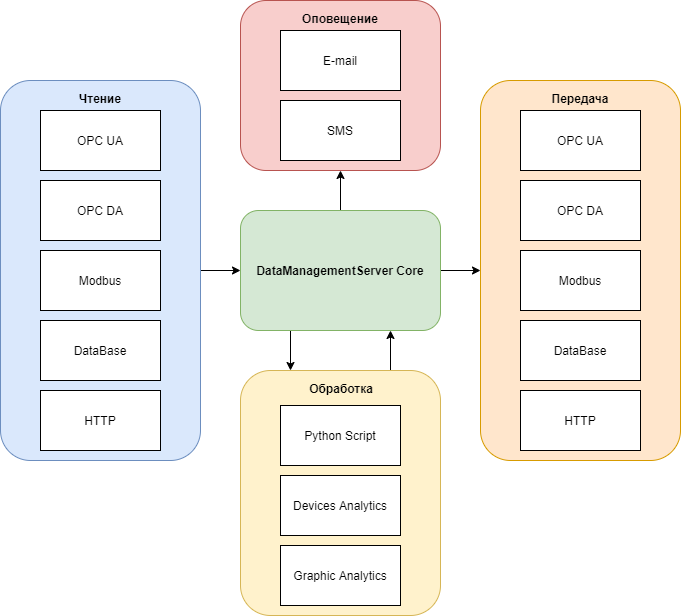

The diagram above was exported from draw.io. Its source (the exported page's mxGraphModel, read from the mxfile embedded in the PNG):
<mxGraphModel dx="1422" dy="822" grid="1" gridSize="10" guides="1" tooltips="1" connect="1" arrows="1" fold="1" page="1" pageScale="1" pageWidth="827" pageHeight="1169" math="0" shadow="0">
  <root>
    <mxCell id="0" />
    <mxCell id="1" parent="0" />
    <mxCell id="dvbSER2NigTGoe22fR8v-39" style="edgeStyle=orthogonalEdgeStyle;rounded=0;orthogonalLoop=1;jettySize=auto;html=1;exitX=1;exitY=0.5;exitDx=0;exitDy=0;entryX=0;entryY=0.5;entryDx=0;entryDy=0;" edge="1" parent="1" source="dvbSER2NigTGoe22fR8v-1" target="dvbSER2NigTGoe22fR8v-18">
      <mxGeometry relative="1" as="geometry" />
    </mxCell>
    <mxCell id="dvbSER2NigTGoe22fR8v-40" style="edgeStyle=orthogonalEdgeStyle;rounded=0;orthogonalLoop=1;jettySize=auto;html=1;exitX=0.25;exitY=1;exitDx=0;exitDy=0;entryX=0.25;entryY=0;entryDx=0;entryDy=0;" edge="1" parent="1" source="dvbSER2NigTGoe22fR8v-1" target="dvbSER2NigTGoe22fR8v-3">
      <mxGeometry relative="1" as="geometry" />
    </mxCell>
    <mxCell id="dvbSER2NigTGoe22fR8v-42" style="edgeStyle=orthogonalEdgeStyle;rounded=0;orthogonalLoop=1;jettySize=auto;html=1;exitX=0.5;exitY=0;exitDx=0;exitDy=0;entryX=0.5;entryY=1;entryDx=0;entryDy=0;" edge="1" parent="1" source="dvbSER2NigTGoe22fR8v-1" target="dvbSER2NigTGoe22fR8v-29">
      <mxGeometry relative="1" as="geometry" />
    </mxCell>
    <mxCell id="dvbSER2NigTGoe22fR8v-1" value="DataManagementServer Core" style="rounded=1;whiteSpace=wrap;html=1;fillColor=#d5e8d4;strokeColor=#82b366;fontStyle=1" vertex="1" parent="1">
      <mxGeometry x="320" y="320" width="200" height="120" as="geometry" />
    </mxCell>
    <mxCell id="dvbSER2NigTGoe22fR8v-41" style="edgeStyle=orthogonalEdgeStyle;rounded=0;orthogonalLoop=1;jettySize=auto;html=1;exitX=0.75;exitY=0;exitDx=0;exitDy=0;entryX=0.75;entryY=1;entryDx=0;entryDy=0;" edge="1" parent="1" source="dvbSER2NigTGoe22fR8v-3" target="dvbSER2NigTGoe22fR8v-1">
      <mxGeometry relative="1" as="geometry" />
    </mxCell>
    <mxCell id="dvbSER2NigTGoe22fR8v-3" value="" style="rounded=1;whiteSpace=wrap;html=1;fillColor=#fff2cc;strokeColor=#d6b656;" vertex="1" parent="1">
      <mxGeometry x="320" y="480" width="200" height="245" as="geometry" />
    </mxCell>
    <mxCell id="dvbSER2NigTGoe22fR8v-4" value="Python Script" style="rounded=0;whiteSpace=wrap;html=1;" vertex="1" parent="1">
      <mxGeometry x="360" y="515" width="120" height="60" as="geometry" />
    </mxCell>
    <mxCell id="dvbSER2NigTGoe22fR8v-7" value="Graphic Analytics" style="rounded=0;whiteSpace=wrap;html=1;" vertex="1" parent="1">
      <mxGeometry x="360" y="655" width="120" height="60" as="geometry" />
    </mxCell>
    <mxCell id="dvbSER2NigTGoe22fR8v-8" value="Devices Analytics" style="rounded=0;whiteSpace=wrap;html=1;" vertex="1" parent="1">
      <mxGeometry x="360" y="585" width="120" height="60" as="geometry" />
    </mxCell>
    <mxCell id="dvbSER2NigTGoe22fR8v-9" value="Обработка" style="text;html=1;align=center;verticalAlign=middle;whiteSpace=wrap;rounded=0;glass=0;shadow=0;fontStyle=1" vertex="1" parent="1">
      <mxGeometry x="376" y="480" width="90" height="35" as="geometry" />
    </mxCell>
    <mxCell id="dvbSER2NigTGoe22fR8v-38" style="edgeStyle=orthogonalEdgeStyle;rounded=0;orthogonalLoop=1;jettySize=auto;html=1;exitX=1;exitY=0.5;exitDx=0;exitDy=0;entryX=0;entryY=0.5;entryDx=0;entryDy=0;" edge="1" parent="1" source="dvbSER2NigTGoe22fR8v-11" target="dvbSER2NigTGoe22fR8v-1">
      <mxGeometry relative="1" as="geometry" />
    </mxCell>
    <mxCell id="dvbSER2NigTGoe22fR8v-11" value="" style="rounded=1;whiteSpace=wrap;html=1;fillColor=#dae8fc;strokeColor=#6c8ebf;" vertex="1" parent="1">
      <mxGeometry x="80" y="190" width="200" height="380" as="geometry" />
    </mxCell>
    <mxCell id="dvbSER2NigTGoe22fR8v-12" value="Чтение" style="text;html=1;align=center;verticalAlign=middle;whiteSpace=wrap;rounded=0;glass=0;shadow=0;fontStyle=1" vertex="1" parent="1">
      <mxGeometry x="135" y="190" width="90" height="35" as="geometry" />
    </mxCell>
    <mxCell id="dvbSER2NigTGoe22fR8v-13" value="OPC UA" style="rounded=0;whiteSpace=wrap;html=1;" vertex="1" parent="1">
      <mxGeometry x="120" y="220" width="120" height="60" as="geometry" />
    </mxCell>
    <mxCell id="dvbSER2NigTGoe22fR8v-14" value="OPC DA" style="rounded=0;whiteSpace=wrap;html=1;" vertex="1" parent="1">
      <mxGeometry x="120" y="290" width="120" height="60" as="geometry" />
    </mxCell>
    <mxCell id="dvbSER2NigTGoe22fR8v-15" value="Modbus" style="rounded=0;whiteSpace=wrap;html=1;" vertex="1" parent="1">
      <mxGeometry x="120" y="360" width="120" height="60" as="geometry" />
    </mxCell>
    <mxCell id="dvbSER2NigTGoe22fR8v-16" value="DataBase" style="rounded=0;whiteSpace=wrap;html=1;" vertex="1" parent="1">
      <mxGeometry x="120" y="430" width="120" height="60" as="geometry" />
    </mxCell>
    <mxCell id="dvbSER2NigTGoe22fR8v-17" value="HTTP" style="rounded=0;whiteSpace=wrap;html=1;" vertex="1" parent="1">
      <mxGeometry x="120" y="500" width="120" height="60" as="geometry" />
    </mxCell>
    <mxCell id="dvbSER2NigTGoe22fR8v-18" value="" style="rounded=1;whiteSpace=wrap;html=1;fillColor=#ffe6cc;strokeColor=#d79b00;" vertex="1" parent="1">
      <mxGeometry x="560" y="190" width="200" height="380" as="geometry" />
    </mxCell>
    <mxCell id="dvbSER2NigTGoe22fR8v-19" value="Передача" style="text;html=1;align=center;verticalAlign=middle;whiteSpace=wrap;rounded=0;glass=0;shadow=0;fontStyle=1" vertex="1" parent="1">
      <mxGeometry x="615" y="190" width="90" height="35" as="geometry" />
    </mxCell>
    <mxCell id="dvbSER2NigTGoe22fR8v-20" value="OPC UA" style="rounded=0;whiteSpace=wrap;html=1;" vertex="1" parent="1">
      <mxGeometry x="600" y="220" width="120" height="60" as="geometry" />
    </mxCell>
    <mxCell id="dvbSER2NigTGoe22fR8v-21" value="OPC DA" style="rounded=0;whiteSpace=wrap;html=1;" vertex="1" parent="1">
      <mxGeometry x="600" y="290" width="120" height="60" as="geometry" />
    </mxCell>
    <mxCell id="dvbSER2NigTGoe22fR8v-22" value="Modbus" style="rounded=0;whiteSpace=wrap;html=1;" vertex="1" parent="1">
      <mxGeometry x="600" y="360" width="120" height="60" as="geometry" />
    </mxCell>
    <mxCell id="dvbSER2NigTGoe22fR8v-23" value="DataBase" style="rounded=0;whiteSpace=wrap;html=1;" vertex="1" parent="1">
      <mxGeometry x="600" y="430" width="120" height="60" as="geometry" />
    </mxCell>
    <mxCell id="dvbSER2NigTGoe22fR8v-24" value="HTTP" style="rounded=0;whiteSpace=wrap;html=1;" vertex="1" parent="1">
      <mxGeometry x="600" y="500" width="120" height="60" as="geometry" />
    </mxCell>
    <mxCell id="dvbSER2NigTGoe22fR8v-29" value="" style="rounded=1;whiteSpace=wrap;html=1;fillColor=#f8cecc;strokeColor=#b85450;" vertex="1" parent="1">
      <mxGeometry x="320" y="110" width="200" height="170" as="geometry" />
    </mxCell>
    <mxCell id="dvbSER2NigTGoe22fR8v-30" value="Оповещение" style="text;html=1;align=center;verticalAlign=middle;whiteSpace=wrap;rounded=0;glass=0;shadow=0;fontStyle=1" vertex="1" parent="1">
      <mxGeometry x="375" y="110" width="90" height="35" as="geometry" />
    </mxCell>
    <mxCell id="dvbSER2NigTGoe22fR8v-31" value="E-mail" style="rounded=0;whiteSpace=wrap;html=1;" vertex="1" parent="1">
      <mxGeometry x="360" y="140" width="120" height="60" as="geometry" />
    </mxCell>
    <mxCell id="dvbSER2NigTGoe22fR8v-32" value="SMS" style="rounded=0;whiteSpace=wrap;html=1;" vertex="1" parent="1">
      <mxGeometry x="360" y="210" width="120" height="60" as="geometry" />
    </mxCell>
  </root>
</mxGraphModel>